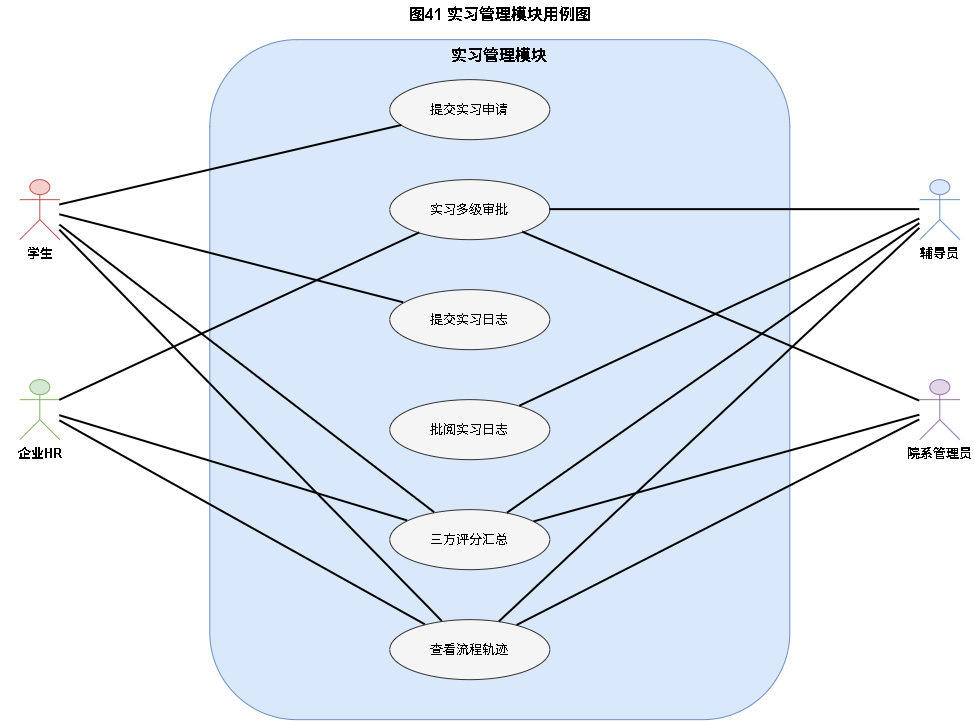

The diagram above was exported from draw.io. Its source (the exported page's mxGraphModel, read from the mxfile embedded in the PNG):
<mxGraphModel dx="2459" dy="912" grid="1" gridSize="10" guides="1" tooltips="1" connect="1" arrows="1" fold="1" page="1" pageScale="1" pageWidth="1100" pageHeight="800" math="0" shadow="0">
  <root>
    <mxCell id="0" />
    <mxCell id="1" parent="0" />
    <mxCell id="yZxqnjp-7A5BmIPa5MrC-27" parent="1" style="text;html=1;strokeColor=none;fillColor=none;align=center;verticalAlign=middle;fontSize=16;fontStyle=1;" value="图41 实习管理模块用例图" vertex="1">
      <mxGeometry height="30" width="400" x="289.9974916704963" y="40.00300580193027" as="geometry" />
    </mxCell>
    <mxCell id="yZxqnjp-7A5BmIPa5MrC-28" parent="1" style="rounded=1;whiteSpace=wrap;html=1;verticalAlign=top;align=center;fontSize=16;fontStyle=1;fillColor=#dae8fc;strokeColor=#6c8ebf;" value="实习管理模块" vertex="1">
      <mxGeometry height="680" width="580" x="199.9974916704963" y="80.00300580193027" as="geometry" />
    </mxCell>
    <mxCell id="yZxqnjp-7A5BmIPa5MrC-29" parent="1" style="shape=umlActor;verticalLabelPosition=bottom;verticalAlign=top;html=1;outlineConnect=0;fillColor=#f8cecc;strokeColor=#b85450;fontSize=13;fontStyle=1;" value="学生" vertex="1">
      <mxGeometry height="60" width="40" x="9.997491670496288" y="220.00300580193027" as="geometry" />
    </mxCell>
    <mxCell id="yZxqnjp-7A5BmIPa5MrC-30" parent="1" style="shape=umlActor;verticalLabelPosition=bottom;verticalAlign=top;html=1;outlineConnect=0;fillColor=#d5e8d4;strokeColor=#82b366;fontSize=13;fontStyle=1;" value="企业HR" vertex="1">
      <mxGeometry height="60" width="40" x="9.997491670496288" y="420.00300580193027" as="geometry" />
    </mxCell>
    <mxCell id="yZxqnjp-7A5BmIPa5MrC-31" parent="1" style="shape=umlActor;verticalLabelPosition=bottom;verticalAlign=top;html=1;outlineConnect=0;fillColor=#dae8fc;strokeColor=#6c8ebf;fontSize=13;fontStyle=1;" value="辅导员" vertex="1">
      <mxGeometry height="60" width="40" x="909.9974916704963" y="220.00300580193027" as="geometry" />
    </mxCell>
    <mxCell id="yZxqnjp-7A5BmIPa5MrC-32" parent="1" style="shape=umlActor;verticalLabelPosition=bottom;verticalAlign=top;html=1;outlineConnect=0;fillColor=#e1d5e7;strokeColor=#9673a6;fontSize=13;fontStyle=1;" value="院系管理员" vertex="1">
      <mxGeometry height="60" width="40" x="909.9974916704963" y="420.00300580193027" as="geometry" />
    </mxCell>
    <mxCell id="yZxqnjp-7A5BmIPa5MrC-33" parent="1" style="ellipse;whiteSpace=wrap;html=1;fillColor=#f5f5f5;strokeColor=#333333;fontSize=13;" value="提交实习申请" vertex="1">
      <mxGeometry height="60" width="160" x="379.9974916704963" y="120.00300580193027" as="geometry" />
    </mxCell>
    <mxCell id="yZxqnjp-7A5BmIPa5MrC-34" parent="1" style="ellipse;whiteSpace=wrap;html=1;fillColor=#f5f5f5;strokeColor=#333333;fontSize=13;" value="实习多级审批" vertex="1">
      <mxGeometry height="60" width="160" x="379.9974916704963" y="220.00300580193027" as="geometry" />
    </mxCell>
    <mxCell id="yZxqnjp-7A5BmIPa5MrC-35" parent="1" style="ellipse;whiteSpace=wrap;html=1;fillColor=#f5f5f5;strokeColor=#333333;fontSize=13;" value="提交实习日志" vertex="1">
      <mxGeometry height="60" width="160" x="379.9974916704963" y="330.00300580193027" as="geometry" />
    </mxCell>
    <mxCell id="yZxqnjp-7A5BmIPa5MrC-36" parent="1" style="ellipse;whiteSpace=wrap;html=1;fillColor=#f5f5f5;strokeColor=#333333;fontSize=13;" value="批阅实习日志" vertex="1">
      <mxGeometry height="60" width="160" x="379.9974916704963" y="440.00300580193027" as="geometry" />
    </mxCell>
    <mxCell id="yZxqnjp-7A5BmIPa5MrC-37" parent="1" style="ellipse;whiteSpace=wrap;html=1;fillColor=#f5f5f5;strokeColor=#333333;fontSize=13;" value="三方评分汇总" vertex="1">
      <mxGeometry height="60" width="160" x="379.9974916704963" y="550.0030058019303" as="geometry" />
    </mxCell>
    <mxCell id="yZxqnjp-7A5BmIPa5MrC-38" parent="1" style="ellipse;whiteSpace=wrap;html=1;fillColor=#f5f5f5;strokeColor=#333333;fontSize=13;" value="查看流程轨迹" vertex="1">
      <mxGeometry height="60" width="160" x="379.9974916704963" y="660.0030058019303" as="geometry" />
    </mxCell>
    <mxCell id="yZxqnjp-7A5BmIPa5MrC-39" edge="1" parent="1" source="yZxqnjp-7A5BmIPa5MrC-29" style="endArrow=none;html=1;strokeWidth=2;" target="yZxqnjp-7A5BmIPa5MrC-33">
      <mxGeometry height="50" relative="1" width="50" as="geometry">
        <mxPoint x="89.99749167049629" y="250.00300580193027" as="sourcePoint" />
        <mxPoint x="379.9974916704963" y="150.00300580193027" as="targetPoint" />
      </mxGeometry>
    </mxCell>
    <mxCell id="yZxqnjp-7A5BmIPa5MrC-40" edge="1" parent="1" source="yZxqnjp-7A5BmIPa5MrC-29" style="endArrow=none;html=1;strokeWidth=2;" target="yZxqnjp-7A5BmIPa5MrC-35">
      <mxGeometry height="50" relative="1" width="50" as="geometry">
        <mxPoint x="89.99749167049629" y="280.00300580193027" as="sourcePoint" />
        <mxPoint x="379.9974916704963" y="350.00300580193027" as="targetPoint" />
      </mxGeometry>
    </mxCell>
    <mxCell id="yZxqnjp-7A5BmIPa5MrC-41" edge="1" parent="1" source="yZxqnjp-7A5BmIPa5MrC-29" style="endArrow=none;html=1;strokeWidth=2;" target="yZxqnjp-7A5BmIPa5MrC-37">
      <mxGeometry height="50" relative="1" width="50" as="geometry">
        <mxPoint x="89.99749167049629" y="310.00300580193027" as="sourcePoint" />
        <mxPoint x="379.9974916704963" y="575.0030058019303" as="targetPoint" />
      </mxGeometry>
    </mxCell>
    <mxCell id="yZxqnjp-7A5BmIPa5MrC-42" edge="1" parent="1" source="yZxqnjp-7A5BmIPa5MrC-29" style="endArrow=none;html=1;strokeWidth=2;" target="yZxqnjp-7A5BmIPa5MrC-38">
      <mxGeometry height="50" relative="1" width="50" as="geometry">
        <mxPoint x="89.99749167049629" y="330.00300580193027" as="sourcePoint" />
        <mxPoint x="379.9974916704963" y="690.0030058019303" as="targetPoint" />
      </mxGeometry>
    </mxCell>
    <mxCell id="yZxqnjp-7A5BmIPa5MrC-43" edge="1" parent="1" source="yZxqnjp-7A5BmIPa5MrC-30" style="endArrow=none;html=1;strokeWidth=2;" target="yZxqnjp-7A5BmIPa5MrC-34">
      <mxGeometry height="50" relative="1" width="50" as="geometry">
        <mxPoint x="89.99749167049629" y="450.00300580193027" as="sourcePoint" />
        <mxPoint x="379.9974916704963" y="245.00300580193027" as="targetPoint" />
      </mxGeometry>
    </mxCell>
    <mxCell id="yZxqnjp-7A5BmIPa5MrC-44" edge="1" parent="1" source="yZxqnjp-7A5BmIPa5MrC-30" style="endArrow=none;html=1;strokeWidth=2;" target="yZxqnjp-7A5BmIPa5MrC-37">
      <mxGeometry height="50" relative="1" width="50" as="geometry">
        <mxPoint x="89.99749167049629" y="490.00300580193027" as="sourcePoint" />
        <mxPoint x="379.9974916704963" y="590.0030058019303" as="targetPoint" />
      </mxGeometry>
    </mxCell>
    <mxCell id="yZxqnjp-7A5BmIPa5MrC-45" edge="1" parent="1" source="yZxqnjp-7A5BmIPa5MrC-30" style="endArrow=none;html=1;strokeWidth=2;" target="yZxqnjp-7A5BmIPa5MrC-38">
      <mxGeometry height="50" relative="1" width="50" as="geometry">
        <mxPoint x="89.99749167049629" y="505.00300580193027" as="sourcePoint" />
        <mxPoint x="379.9974916704963" y="690.0030058019303" as="targetPoint" />
      </mxGeometry>
    </mxCell>
    <mxCell id="yZxqnjp-7A5BmIPa5MrC-46" edge="1" parent="1" source="yZxqnjp-7A5BmIPa5MrC-31" style="endArrow=none;html=1;strokeWidth=2;" target="yZxqnjp-7A5BmIPa5MrC-34">
      <mxGeometry height="50" relative="1" width="50" as="geometry">
        <mxPoint x="849.9974916704963" y="250.00300580193027" as="sourcePoint" />
        <mxPoint x="539.9974916704963" y="245.00300580193027" as="targetPoint" />
      </mxGeometry>
    </mxCell>
    <mxCell id="yZxqnjp-7A5BmIPa5MrC-47" edge="1" parent="1" source="yZxqnjp-7A5BmIPa5MrC-31" style="endArrow=none;html=1;strokeWidth=2;" target="yZxqnjp-7A5BmIPa5MrC-36">
      <mxGeometry height="50" relative="1" width="50" as="geometry">
        <mxPoint x="849.9974916704963" y="280.00300580193027" as="sourcePoint" />
        <mxPoint x="539.9974916704963" y="470.00300580193027" as="targetPoint" />
      </mxGeometry>
    </mxCell>
    <mxCell id="yZxqnjp-7A5BmIPa5MrC-48" edge="1" parent="1" source="yZxqnjp-7A5BmIPa5MrC-31" style="endArrow=none;html=1;strokeWidth=2;" target="yZxqnjp-7A5BmIPa5MrC-37">
      <mxGeometry height="50" relative="1" width="50" as="geometry">
        <mxPoint x="849.9974916704963" y="310.00300580193027" as="sourcePoint" />
        <mxPoint x="539.9974916704963" y="585.0030058019303" as="targetPoint" />
      </mxGeometry>
    </mxCell>
    <mxCell id="yZxqnjp-7A5BmIPa5MrC-49" edge="1" parent="1" source="yZxqnjp-7A5BmIPa5MrC-31" style="endArrow=none;html=1;strokeWidth=2;" target="yZxqnjp-7A5BmIPa5MrC-38">
      <mxGeometry height="50" relative="1" width="50" as="geometry">
        <mxPoint x="849.9974916704963" y="330.00300580193027" as="sourcePoint" />
        <mxPoint x="539.9974916704963" y="690.0030058019303" as="targetPoint" />
      </mxGeometry>
    </mxCell>
    <mxCell id="yZxqnjp-7A5BmIPa5MrC-50" edge="1" parent="1" source="yZxqnjp-7A5BmIPa5MrC-32" style="endArrow=none;html=1;strokeWidth=2;" target="yZxqnjp-7A5BmIPa5MrC-34">
      <mxGeometry height="50" relative="1" width="50" as="geometry">
        <mxPoint x="849.9974916704963" y="450.00300580193027" as="sourcePoint" />
        <mxPoint x="539.9974916704963" y="250.00300580193027" as="targetPoint" />
      </mxGeometry>
    </mxCell>
    <mxCell id="yZxqnjp-7A5BmIPa5MrC-51" edge="1" parent="1" source="yZxqnjp-7A5BmIPa5MrC-32" style="endArrow=none;html=1;strokeWidth=2;" target="yZxqnjp-7A5BmIPa5MrC-37">
      <mxGeometry height="50" relative="1" width="50" as="geometry">
        <mxPoint x="849.9974916704963" y="490.00300580193027" as="sourcePoint" />
        <mxPoint x="539.9974916704963" y="600.0030058019303" as="targetPoint" />
      </mxGeometry>
    </mxCell>
    <mxCell id="yZxqnjp-7A5BmIPa5MrC-52" edge="1" parent="1" source="yZxqnjp-7A5BmIPa5MrC-32" style="endArrow=none;html=1;strokeWidth=2;" target="yZxqnjp-7A5BmIPa5MrC-38">
      <mxGeometry height="50" relative="1" width="50" as="geometry">
        <mxPoint x="849.9974916704963" y="505.00300580193027" as="sourcePoint" />
        <mxPoint x="539.9974916704963" y="690.0030058019303" as="targetPoint" />
      </mxGeometry>
    </mxCell>
  </root>
</mxGraphModel>